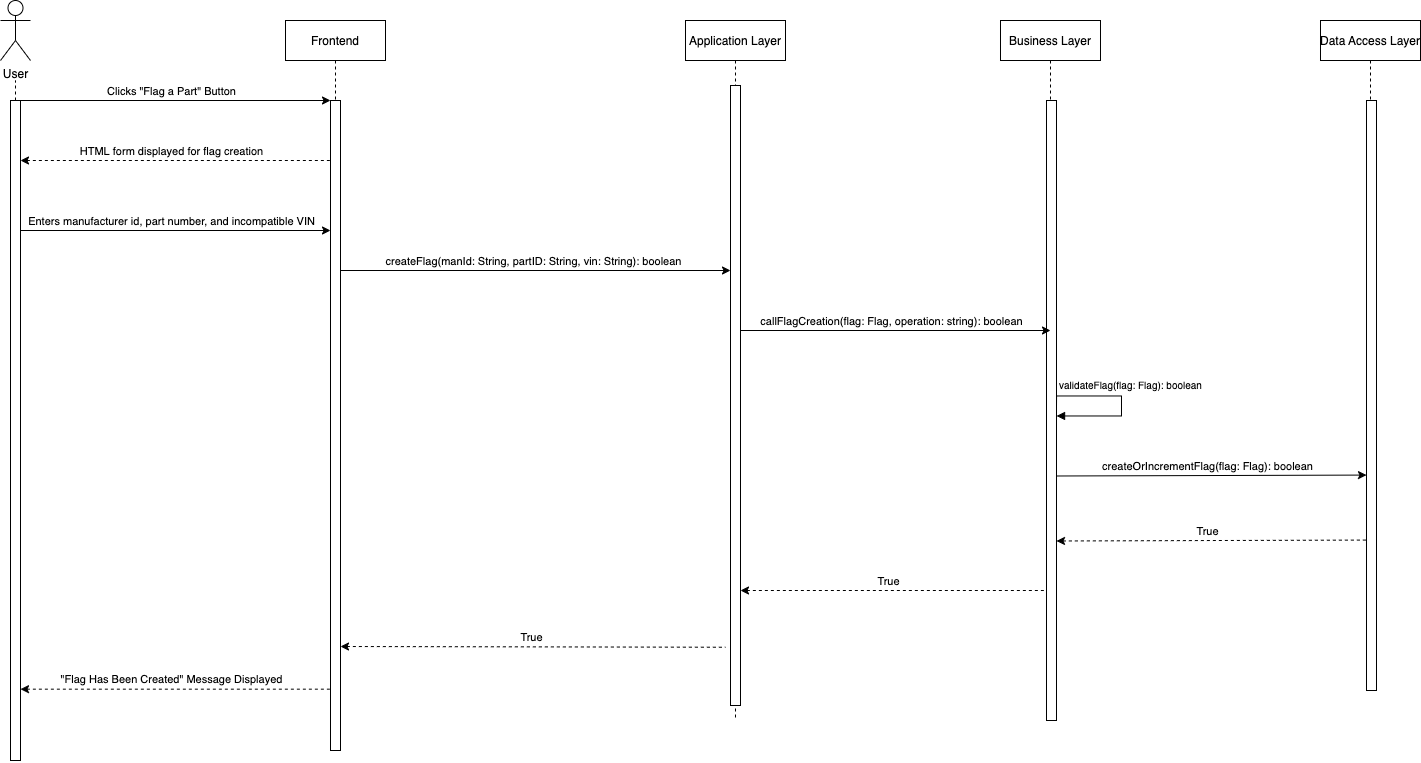

The diagram above was exported from draw.io. Its source (the exported page's mxGraphModel, read from the mxfile embedded in the PNG):
<mxGraphModel dx="1901" dy="944" grid="1" gridSize="10" guides="1" tooltips="1" connect="1" arrows="1" fold="1" page="1" pageScale="1" pageWidth="850" pageHeight="1100" math="0" shadow="0">
  <root>
    <mxCell id="0" />
    <mxCell id="1" parent="0" />
    <mxCell id="VyLTr-40XbT1JXPw7ZN8-2" value="Frontend" style="shape=umlLifeline;perimeter=lifelinePerimeter;container=1;collapsible=0;recursiveResize=0;rounded=0;shadow=0;strokeWidth=1;" parent="1" vertex="1">
      <mxGeometry x="335" y="100" width="100" height="730" as="geometry" />
    </mxCell>
    <mxCell id="VyLTr-40XbT1JXPw7ZN8-3" value="" style="points=[];perimeter=orthogonalPerimeter;rounded=0;shadow=0;strokeWidth=1;" parent="VyLTr-40XbT1JXPw7ZN8-2" vertex="1">
      <mxGeometry x="45" y="80" width="10" height="650" as="geometry" />
    </mxCell>
    <mxCell id="VyLTr-40XbT1JXPw7ZN8-24" value="User" style="shape=umlActor;verticalLabelPosition=bottom;verticalAlign=top;html=1;outlineConnect=0;" parent="1" vertex="1">
      <mxGeometry x="50" y="80" width="30" height="60" as="geometry" />
    </mxCell>
    <mxCell id="VyLTr-40XbT1JXPw7ZN8-25" value="" style="edgeStyle=orthogonalEdgeStyle;rounded=0;orthogonalLoop=1;jettySize=auto;html=1;endArrow=none;endFill=0;dashed=1;startArrow=none;" parent="1" source="VyLTr-40XbT1JXPw7ZN8-27" edge="1">
      <mxGeometry relative="1" as="geometry">
        <mxPoint x="63.75" y="170" as="sourcePoint" />
        <mxPoint x="64" y="630" as="targetPoint" />
        <Array as="points">
          <mxPoint x="63.67000000000007" y="450" />
        </Array>
      </mxGeometry>
    </mxCell>
    <mxCell id="VyLTr-40XbT1JXPw7ZN8-26" style="edgeStyle=none;rounded=0;orthogonalLoop=1;jettySize=auto;html=1;labelBackgroundColor=none;endArrow=none;endFill=0;dashed=1;" parent="1" source="VyLTr-40XbT1JXPw7ZN8-27" edge="1">
      <mxGeometry relative="1" as="geometry">
        <mxPoint x="65" y="160" as="targetPoint" />
      </mxGeometry>
    </mxCell>
    <mxCell id="VyLTr-40XbT1JXPw7ZN8-27" value="" style="html=1;points=[];perimeter=orthogonalPerimeter;" parent="1" vertex="1">
      <mxGeometry x="60" y="180" width="10" height="660" as="geometry" />
    </mxCell>
    <mxCell id="VyLTr-40XbT1JXPw7ZN8-28" value="" style="endArrow=classic;html=1;rounded=0;labelBackgroundColor=none;" parent="1" edge="1">
      <mxGeometry width="50" height="50" relative="1" as="geometry">
        <mxPoint x="70" y="180" as="sourcePoint" />
        <mxPoint x="380" y="180" as="targetPoint" />
      </mxGeometry>
    </mxCell>
    <mxCell id="VyLTr-40XbT1JXPw7ZN8-29" value="Clicks &quot;Flag a Part&quot; Button" style="edgeLabel;html=1;align=center;verticalAlign=middle;resizable=0;points=[];" parent="VyLTr-40XbT1JXPw7ZN8-28" connectable="0" vertex="1">
      <mxGeometry x="0.0591" y="-1" relative="1" as="geometry">
        <mxPoint x="-14" y="-11" as="offset" />
      </mxGeometry>
    </mxCell>
    <mxCell id="VyLTr-40XbT1JXPw7ZN8-42" value="" style="endArrow=none;html=1;rounded=0;labelBackgroundColor=none;endFill=0;startArrow=classic;startFill=1;dashed=1;" parent="1" edge="1">
      <mxGeometry width="50" height="50" relative="1" as="geometry">
        <mxPoint x="70" y="240" as="sourcePoint" />
        <mxPoint x="380" y="240" as="targetPoint" />
      </mxGeometry>
    </mxCell>
    <mxCell id="VyLTr-40XbT1JXPw7ZN8-43" value="HTML form displayed for flag creation" style="edgeLabel;html=1;align=center;verticalAlign=middle;resizable=0;points=[];" parent="VyLTr-40XbT1JXPw7ZN8-42" connectable="0" vertex="1">
      <mxGeometry x="0.0591" y="-1" relative="1" as="geometry">
        <mxPoint x="-14" y="-11" as="offset" />
      </mxGeometry>
    </mxCell>
    <mxCell id="VyLTr-40XbT1JXPw7ZN8-45" value="Application Layer" style="shape=umlLifeline;perimeter=lifelinePerimeter;container=1;collapsible=0;recursiveResize=0;rounded=0;shadow=0;strokeWidth=1;" parent="1" vertex="1">
      <mxGeometry x="735" y="100" width="100" height="700" as="geometry" />
    </mxCell>
    <mxCell id="VyLTr-40XbT1JXPw7ZN8-47" value="" style="endArrow=classic;html=1;rounded=0;labelBackgroundColor=none;" parent="1" edge="1">
      <mxGeometry width="50" height="50" relative="1" as="geometry">
        <mxPoint x="70" y="310" as="sourcePoint" />
        <mxPoint x="380" y="310" as="targetPoint" />
      </mxGeometry>
    </mxCell>
    <mxCell id="VyLTr-40XbT1JXPw7ZN8-48" value="Enters manufacturer id, part number, and incompatible VIN" style="edgeLabel;html=1;align=center;verticalAlign=middle;resizable=0;points=[];" parent="VyLTr-40XbT1JXPw7ZN8-47" connectable="0" vertex="1">
      <mxGeometry x="0.0591" y="-1" relative="1" as="geometry">
        <mxPoint x="-14" y="-11" as="offset" />
      </mxGeometry>
    </mxCell>
    <mxCell id="VyLTr-40XbT1JXPw7ZN8-49" value="" style="endArrow=classic;html=1;rounded=0;labelBackgroundColor=none;" parent="1" edge="1">
      <mxGeometry width="50" height="50" relative="1" as="geometry">
        <mxPoint x="390" y="350" as="sourcePoint" />
        <mxPoint x="780" y="350" as="targetPoint" />
      </mxGeometry>
    </mxCell>
    <mxCell id="VyLTr-40XbT1JXPw7ZN8-50" value="createFlag(manId: String, partID: String, vin: String): boolean" style="edgeLabel;html=1;align=center;verticalAlign=middle;resizable=0;points=[];" parent="VyLTr-40XbT1JXPw7ZN8-49" connectable="0" vertex="1">
      <mxGeometry x="0.0591" y="-1" relative="1" as="geometry">
        <mxPoint x="-14" y="-11" as="offset" />
      </mxGeometry>
    </mxCell>
    <mxCell id="VyLTr-40XbT1JXPw7ZN8-52" value="Business Layer" style="shape=umlLifeline;perimeter=lifelinePerimeter;container=1;collapsible=0;recursiveResize=0;rounded=0;shadow=0;strokeWidth=1;" parent="1" vertex="1">
      <mxGeometry x="1050" y="100" width="100" height="700" as="geometry" />
    </mxCell>
    <mxCell id="VyLTr-40XbT1JXPw7ZN8-53" value="" style="points=[];perimeter=orthogonalPerimeter;rounded=0;shadow=0;strokeWidth=1;" parent="VyLTr-40XbT1JXPw7ZN8-52" vertex="1">
      <mxGeometry x="46" y="80" width="10" height="620" as="geometry" />
    </mxCell>
    <mxCell id="inQSVkrxzOvamdd6KAsM-1" value="" style="endArrow=classic;html=1;rounded=0;labelBackgroundColor=none;" parent="1" edge="1">
      <mxGeometry width="50" height="50" relative="1" as="geometry">
        <mxPoint x="790.5" y="410" as="sourcePoint" />
        <mxPoint x="1100" y="410" as="targetPoint" />
      </mxGeometry>
    </mxCell>
    <mxCell id="inQSVkrxzOvamdd6KAsM-2" value="callFlagCreation(flag: Flag, operation: string): boolean" style="edgeLabel;html=1;align=center;verticalAlign=middle;resizable=0;points=[];" parent="inQSVkrxzOvamdd6KAsM-1" connectable="0" vertex="1">
      <mxGeometry x="0.0591" y="-1" relative="1" as="geometry">
        <mxPoint x="-14" y="-11" as="offset" />
      </mxGeometry>
    </mxCell>
    <mxCell id="inQSVkrxzOvamdd6KAsM-3" value="" style="verticalAlign=bottom;endArrow=block;shadow=0;strokeWidth=1;rounded=0;edgeStyle=orthogonalEdgeStyle;align=center;" parent="1" edge="1">
      <mxGeometry x="-0.3087" relative="1" as="geometry">
        <mxPoint x="1106" y="485.47" as="sourcePoint" />
        <mxPoint x="1106" y="495.47" as="targetPoint" />
        <Array as="points">
          <mxPoint x="1106" y="475.47" />
          <mxPoint x="1171" y="475.47" />
          <mxPoint x="1171" y="495.47" />
          <mxPoint x="1106" y="495.47" />
        </Array>
        <mxPoint as="offset" />
      </mxGeometry>
    </mxCell>
    <mxCell id="inQSVkrxzOvamdd6KAsM-4" value="validateFlag(flag: Flag): boolean" style="text;html=1;align=center;verticalAlign=middle;resizable=0;points=[];autosize=1;strokeColor=none;fillColor=none;fontSize=10;" parent="1" vertex="1">
      <mxGeometry x="1100" y="454.47" width="160" height="20" as="geometry" />
    </mxCell>
    <mxCell id="inQSVkrxzOvamdd6KAsM-6" value="" style="endArrow=classic;html=1;rounded=0;labelBackgroundColor=none;entryX=-0.4;entryY=0.812;entryDx=0;entryDy=0;entryPerimeter=0;" parent="1" edge="1">
      <mxGeometry width="50" height="50" relative="1" as="geometry">
        <mxPoint x="1106" y="555.49" as="sourcePoint" />
        <mxPoint x="1416" y="554.5699999999999" as="targetPoint" />
      </mxGeometry>
    </mxCell>
    <mxCell id="inQSVkrxzOvamdd6KAsM-7" value="createOrIncrementFlag(flag: Flag): boolean" style="edgeLabel;html=1;align=center;verticalAlign=middle;resizable=0;points=[];" parent="inQSVkrxzOvamdd6KAsM-6" connectable="0" vertex="1">
      <mxGeometry x="0.0591" y="-1" relative="1" as="geometry">
        <mxPoint x="-14" y="-11" as="offset" />
      </mxGeometry>
    </mxCell>
    <mxCell id="inQSVkrxzOvamdd6KAsM-8" value="Data Access Layer" style="shape=umlLifeline;perimeter=lifelinePerimeter;container=1;collapsible=0;recursiveResize=0;rounded=0;shadow=0;strokeWidth=1;" parent="1" vertex="1">
      <mxGeometry x="1370" y="100" width="100" height="670" as="geometry" />
    </mxCell>
    <mxCell id="inQSVkrxzOvamdd6KAsM-9" value="" style="points=[];perimeter=orthogonalPerimeter;rounded=0;shadow=0;strokeWidth=1;" parent="inQSVkrxzOvamdd6KAsM-8" vertex="1">
      <mxGeometry x="46" y="80" width="10" height="590" as="geometry" />
    </mxCell>
    <mxCell id="inQSVkrxzOvamdd6KAsM-10" value="" style="endArrow=none;html=1;rounded=0;labelBackgroundColor=none;entryX=-0.4;entryY=0.812;entryDx=0;entryDy=0;entryPerimeter=0;endFill=0;startArrow=classic;startFill=1;dashed=1;" parent="1" edge="1">
      <mxGeometry width="50" height="50" relative="1" as="geometry">
        <mxPoint x="1106" y="620.49" as="sourcePoint" />
        <mxPoint x="1416" y="619.5699999999999" as="targetPoint" />
      </mxGeometry>
    </mxCell>
    <mxCell id="inQSVkrxzOvamdd6KAsM-11" value="True" style="edgeLabel;html=1;align=center;verticalAlign=middle;resizable=0;points=[];" parent="inQSVkrxzOvamdd6KAsM-10" connectable="0" vertex="1">
      <mxGeometry x="0.0591" y="-1" relative="1" as="geometry">
        <mxPoint x="-14" y="-11" as="offset" />
      </mxGeometry>
    </mxCell>
    <mxCell id="inQSVkrxzOvamdd6KAsM-13" value="" style="endArrow=none;html=1;rounded=0;labelBackgroundColor=none;dashed=1;endFill=0;startArrow=classic;startFill=1;" parent="1" edge="1">
      <mxGeometry width="50" height="50" relative="1" as="geometry">
        <mxPoint x="790" y="670" as="sourcePoint" />
        <mxPoint x="1093.5" y="670" as="targetPoint" />
      </mxGeometry>
    </mxCell>
    <mxCell id="inQSVkrxzOvamdd6KAsM-14" value="True" style="edgeLabel;html=1;align=center;verticalAlign=middle;resizable=0;points=[];" parent="inQSVkrxzOvamdd6KAsM-13" connectable="0" vertex="1">
      <mxGeometry x="0.0591" y="-1" relative="1" as="geometry">
        <mxPoint x="-14" y="-11" as="offset" />
      </mxGeometry>
    </mxCell>
    <mxCell id="inQSVkrxzOvamdd6KAsM-15" value="" style="endArrow=none;html=1;rounded=0;labelBackgroundColor=none;dashed=1;endFill=0;startArrow=classic;startFill=1;entryX=-0.5;entryY=0.977;entryDx=0;entryDy=0;entryPerimeter=0;" parent="1" edge="1">
      <mxGeometry width="50" height="50" relative="1" as="geometry">
        <mxPoint x="390" y="726" as="sourcePoint" />
        <mxPoint x="775" y="726.74" as="targetPoint" />
      </mxGeometry>
    </mxCell>
    <mxCell id="inQSVkrxzOvamdd6KAsM-16" value="True" style="edgeLabel;html=1;align=center;verticalAlign=middle;resizable=0;points=[];" parent="inQSVkrxzOvamdd6KAsM-15" connectable="0" vertex="1">
      <mxGeometry x="0.0591" y="-1" relative="1" as="geometry">
        <mxPoint x="-14" y="-11" as="offset" />
      </mxGeometry>
    </mxCell>
    <mxCell id="inQSVkrxzOvamdd6KAsM-17" value="" style="endArrow=none;html=1;rounded=0;labelBackgroundColor=none;endFill=0;startArrow=classic;startFill=1;dashed=1;" parent="1" edge="1">
      <mxGeometry width="50" height="50" relative="1" as="geometry">
        <mxPoint x="70" y="768.67" as="sourcePoint" />
        <mxPoint x="380" y="768.67" as="targetPoint" />
      </mxGeometry>
    </mxCell>
    <mxCell id="inQSVkrxzOvamdd6KAsM-18" value="&quot;Flag Has Been Created&quot; Message Displayed" style="edgeLabel;html=1;align=center;verticalAlign=middle;resizable=0;points=[];" parent="inQSVkrxzOvamdd6KAsM-17" connectable="0" vertex="1">
      <mxGeometry x="0.0591" y="-1" relative="1" as="geometry">
        <mxPoint x="-14" y="-11" as="offset" />
      </mxGeometry>
    </mxCell>
    <mxCell id="VyLTr-40XbT1JXPw7ZN8-46" value="" style="points=[];perimeter=orthogonalPerimeter;rounded=0;shadow=0;strokeWidth=1;" parent="1" vertex="1">
      <mxGeometry x="780" y="165" width="10" height="620" as="geometry" />
    </mxCell>
  </root>
</mxGraphModel>